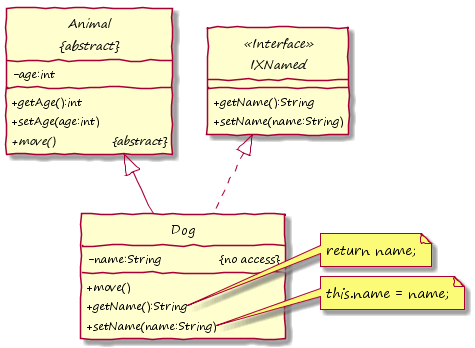

The diagram above was rendered by PlantUML. Its source (embedded in the PNG):
@startuml

hide circle
skinparam handwritten true
skinparam DefaultFontName "Segoe Print"
skinparam classAttributeIconSize 0


abstract class "Animal\n&#123;abstract&#125;" as Animal {
	-age:int
	+getAge():int
	+setAge(age:int)
	{abstract} +move() &#009; &#009; &#123;abstract&#125;
}

interface IXNamed <<Interface>> {
	+getName():String
	+setName(name:String)
} 

class Dog {
	-name:String &#009; &#009; &#123;no access&#125;
	+move()
	+getName():String
	+setName(name:String)
}

note right of Dog::getName()
  return name;
end note

note right of Dog::setName(name:String)
  this.name = name;
end note

Dog .up-|> IXNamed
Dog -up-|> Animal

@enduml